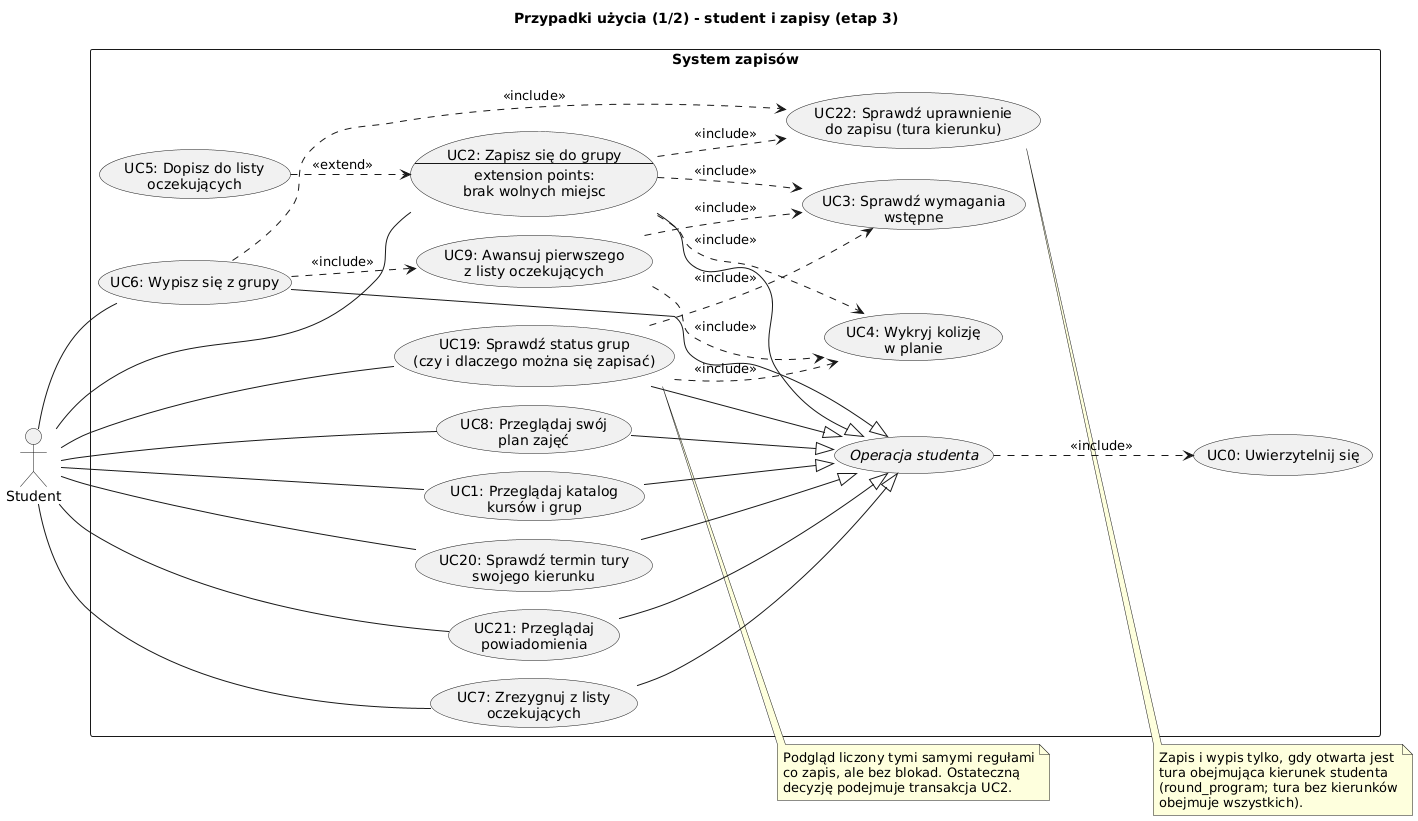

The diagram above was rendered by PlantUML. Its source (embedded in the PNG):
@startuml przypadki_uzycia_student
!pragma layout smetana
left to right direction
title Przypadki użycia (1/2) - student i zapisy (etap 3)
skinparam shadowing false

actor "Student" as S

rectangle "System zapisów" {
  usecase "//Operacja studenta//" as OPS
  usecase "UC0: Uwierzytelnij się" as UC0
  usecase "UC1: Przeglądaj katalog\nkursów i grup" as UC1
  usecase UC2 as "UC2: Zapisz się do grupy
--
extension points:
brak wolnych miejsc"
  usecase "UC3: Sprawdź wymagania\nwstępne" as UC3
  usecase "UC4: Wykryj kolizję\nw planie" as UC4
  usecase "UC5: Dopisz do listy\noczekujących" as UC5
  usecase "UC6: Wypisz się z grupy" as UC6
  usecase "UC7: Zrezygnuj z listy\noczekujących" as UC7
  usecase "UC8: Przeglądaj swój\nplan zajęć" as UC8
  usecase "UC9: Awansuj pierwszego\nz listy oczekujących" as UC9
  usecase "UC19: Sprawdź status grup\n(czy i dlaczego można się zapisać)" as UC19
  usecase "UC20: Sprawdź termin tury\nswojego kierunku" as UC20
  usecase "UC21: Przeglądaj\npowiadomienia" as UC21
  usecase "UC22: Sprawdź uprawnienie\ndo zapisu (tura kierunku)" as UC22
}

S -- UC1
S -- UC2
S -- UC6
S -- UC7
S -- UC8
S -- UC19
S -- UC20
S -- UC21

UC1 --|> OPS
UC2 --|> OPS
UC6 --|> OPS
UC7 --|> OPS
UC8 --|> OPS
UC19 --|> OPS
UC20 --|> OPS
UC21 --|> OPS
OPS ..> UC0 : <<include>>

UC2 ..> UC22 : <<include>>
UC2 ..> UC3 : <<include>>
UC2 ..> UC4 : <<include>>
UC5 ..> UC2 : <<extend>>
UC6 ..> UC22 : <<include>>
UC6 ..> UC9 : <<include>>
UC9 ..> UC3 : <<include>>
UC9 ..> UC4 : <<include>>
UC19 ..> UC3 : <<include>>
UC19 ..> UC4 : <<include>>

note right of UC22
  Zapis i wypis tylko, gdy otwarta jest
  tura obejmująca kierunek studenta
  (round_program; tura bez kierunków
  obejmuje wszystkich).
end note
note right of UC19
  Podgląd liczony tymi samymi regułami
  co zapis, ale bez blokad. Ostateczną
  decyzję podejmuje transakcja UC2.
end note
@enduml